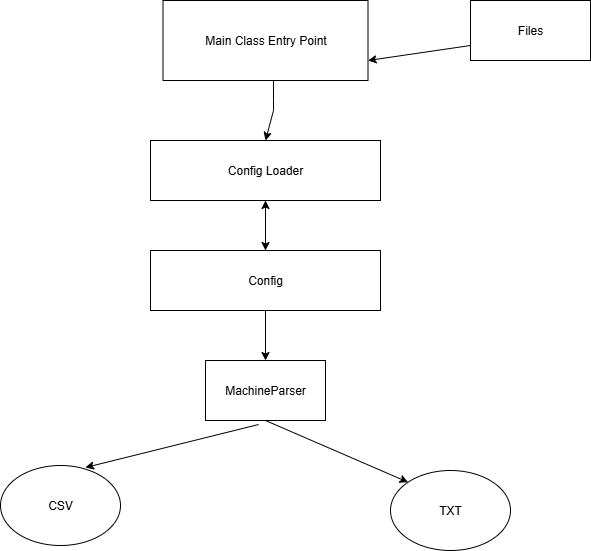

The diagram above was exported from draw.io. Its source (the exported page's mxGraphModel, read from the mxfile embedded in the PNG):
<mxGraphModel dx="1426" dy="777" grid="1" gridSize="10" guides="1" tooltips="1" connect="1" arrows="1" fold="1" page="1" pageScale="1" pageWidth="827" pageHeight="1169" math="0" shadow="0">
  <root>
    <mxCell id="0" />
    <mxCell id="1" parent="0" />
    <mxCell id="Khz6LekN1ubTdY-4sU4D-3" style="edgeStyle=orthogonalEdgeStyle;rounded=0;orthogonalLoop=1;jettySize=auto;html=1;" edge="1" parent="1" source="Khz6LekN1ubTdY-4sU4D-1">
      <mxGeometry relative="1" as="geometry">
        <mxPoint x="405" y="290" as="targetPoint" />
      </mxGeometry>
    </mxCell>
    <mxCell id="Khz6LekN1ubTdY-4sU4D-1" value="Config Loader" style="rounded=0;whiteSpace=wrap;html=1;" vertex="1" parent="1">
      <mxGeometry x="290" y="180" width="230" height="60" as="geometry" />
    </mxCell>
    <mxCell id="Khz6LekN1ubTdY-4sU4D-9" value="" style="edgeStyle=orthogonalEdgeStyle;rounded=0;orthogonalLoop=1;jettySize=auto;html=1;" edge="1" parent="1" source="Khz6LekN1ubTdY-4sU4D-4" target="Khz6LekN1ubTdY-4sU4D-1">
      <mxGeometry relative="1" as="geometry" />
    </mxCell>
    <mxCell id="Khz6LekN1ubTdY-4sU4D-4" value="Config" style="rounded=0;whiteSpace=wrap;html=1;" vertex="1" parent="1">
      <mxGeometry x="290" y="290" width="230" height="60" as="geometry" />
    </mxCell>
    <mxCell id="Khz6LekN1ubTdY-4sU4D-5" value="MachineParser" style="rounded=0;whiteSpace=wrap;html=1;" vertex="1" parent="1">
      <mxGeometry x="345" y="400" width="120" height="60" as="geometry" />
    </mxCell>
    <mxCell id="Khz6LekN1ubTdY-4sU4D-10" value="" style="endArrow=classic;html=1;rounded=0;exitX=0.5;exitY=1;exitDx=0;exitDy=0;" edge="1" parent="1" source="Khz6LekN1ubTdY-4sU4D-4" target="Khz6LekN1ubTdY-4sU4D-5">
      <mxGeometry width="50" height="50" relative="1" as="geometry">
        <mxPoint x="390" y="430" as="sourcePoint" />
        <mxPoint x="250" y="490" as="targetPoint" />
      </mxGeometry>
    </mxCell>
    <mxCell id="Khz6LekN1ubTdY-4sU4D-11" value="Main Class Entry Point" style="rounded=0;whiteSpace=wrap;html=1;" vertex="1" parent="1">
      <mxGeometry x="302.5" y="40" width="205" height="80" as="geometry" />
    </mxCell>
    <mxCell id="Khz6LekN1ubTdY-4sU4D-12" value="" style="endArrow=classic;html=1;rounded=0;exitX=0.5;exitY=1;exitDx=0;exitDy=0;entryX=0.5;entryY=0;entryDx=0;entryDy=0;" edge="1" parent="1" target="Khz6LekN1ubTdY-4sU4D-1">
      <mxGeometry width="50" height="50" relative="1" as="geometry">
        <mxPoint x="413" y="120" as="sourcePoint" />
        <mxPoint x="413" y="170" as="targetPoint" />
        <Array as="points">
          <mxPoint x="413" y="140" />
          <mxPoint x="413" y="150" />
        </Array>
      </mxGeometry>
    </mxCell>
    <mxCell id="Khz6LekN1ubTdY-4sU4D-13" value="CSV" style="ellipse;whiteSpace=wrap;html=1;" vertex="1" parent="1">
      <mxGeometry x="140" y="505" width="120" height="80" as="geometry" />
    </mxCell>
    <mxCell id="Khz6LekN1ubTdY-4sU4D-14" value="TXT" style="ellipse;whiteSpace=wrap;html=1;" vertex="1" parent="1">
      <mxGeometry x="530" y="510" width="120" height="80" as="geometry" />
    </mxCell>
    <mxCell id="Khz6LekN1ubTdY-4sU4D-15" value="" style="endArrow=classic;html=1;rounded=0;exitX=0.442;exitY=1.067;exitDx=0;exitDy=0;entryX=0.708;entryY=0.025;entryDx=0;entryDy=0;entryPerimeter=0;exitPerimeter=0;" edge="1" parent="1" source="Khz6LekN1ubTdY-4sU4D-5" target="Khz6LekN1ubTdY-4sU4D-13">
      <mxGeometry width="50" height="50" relative="1" as="geometry">
        <mxPoint x="430" y="480" as="sourcePoint" />
        <mxPoint x="430" y="530" as="targetPoint" />
      </mxGeometry>
    </mxCell>
    <mxCell id="Khz6LekN1ubTdY-4sU4D-16" value="" style="endArrow=classic;html=1;rounded=0;exitX=0.5;exitY=1;exitDx=0;exitDy=0;entryX=0;entryY=0;entryDx=0;entryDy=0;" edge="1" parent="1" source="Khz6LekN1ubTdY-4sU4D-5" target="Khz6LekN1ubTdY-4sU4D-14">
      <mxGeometry width="50" height="50" relative="1" as="geometry">
        <mxPoint x="733" y="500" as="sourcePoint" />
        <mxPoint x="560" y="543" as="targetPoint" />
      </mxGeometry>
    </mxCell>
    <mxCell id="Khz6LekN1ubTdY-4sU4D-17" value="Files" style="rounded=0;whiteSpace=wrap;html=1;" vertex="1" parent="1">
      <mxGeometry x="610" y="40" width="120" height="60" as="geometry" />
    </mxCell>
    <mxCell id="Khz6LekN1ubTdY-4sU4D-19" value="" style="endArrow=classic;html=1;rounded=0;entryX=1;entryY=0.75;entryDx=0;entryDy=0;exitX=0;exitY=0.75;exitDx=0;exitDy=0;" edge="1" parent="1" source="Khz6LekN1ubTdY-4sU4D-17" target="Khz6LekN1ubTdY-4sU4D-11">
      <mxGeometry width="50" height="50" relative="1" as="geometry">
        <mxPoint x="390" y="430" as="sourcePoint" />
        <mxPoint x="440" y="380" as="targetPoint" />
      </mxGeometry>
    </mxCell>
  </root>
</mxGraphModel>